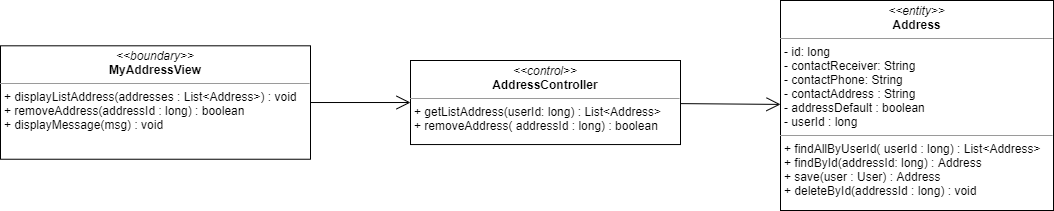

The diagram above was exported from draw.io. Its source (the exported page's mxGraphModel, read from the mxfile embedded in the PNG):
<mxGraphModel dx="1935" dy="425" grid="1" gridSize="10" guides="1" tooltips="1" connect="1" arrows="1" fold="1" page="1" pageScale="1" pageWidth="827" pageHeight="1169" math="0" shadow="0">
  <root>
    <mxCell id="WIyWlLk6GJQsqaUBKTNV-0" />
    <mxCell id="WIyWlLk6GJQsqaUBKTNV-1" parent="WIyWlLk6GJQsqaUBKTNV-0" />
    <mxCell id="EGiXyeg8oINu7k0s0Gvk-1" value="" style="endArrow=open;endFill=1;endSize=12;html=1;" parent="WIyWlLk6GJQsqaUBKTNV-1" source="3ZP3DO-jZGMeIQIaXzTl-0" target="EGiXyeg8oINu7k0s0Gvk-3" edge="1">
      <mxGeometry width="160" relative="1" as="geometry">
        <mxPoint x="180" y="188.28499999999997" as="sourcePoint" />
        <mxPoint x="280" y="197.5" as="targetPoint" />
      </mxGeometry>
    </mxCell>
    <mxCell id="EGiXyeg8oINu7k0s0Gvk-2" value="&lt;p style=&quot;margin: 0px ; margin-top: 4px ; text-align: center&quot;&gt;&lt;i&gt;&amp;lt;&amp;lt;entity&amp;gt;&amp;gt;&lt;/i&gt;&lt;br&gt;&lt;b&gt;Address&lt;/b&gt;&lt;/p&gt;&lt;hr size=&quot;1&quot;&gt;&lt;p style=&quot;margin: 0px ; margin-left: 4px&quot;&gt;- id: long&lt;/p&gt;&lt;p style=&quot;margin: 0px ; margin-left: 4px&quot;&gt;- contactReceiver: String&lt;br&gt;- contactPhone: String&lt;/p&gt;&lt;p style=&quot;margin: 0px ; margin-left: 4px&quot;&gt;- contactAddress : String&lt;/p&gt;&lt;p style=&quot;margin: 0px ; margin-left: 4px&quot;&gt;- addressDefault : boolean&lt;/p&gt;&lt;p style=&quot;margin: 0px ; margin-left: 4px&quot;&gt;- userId : long&lt;/p&gt;&lt;hr size=&quot;1&quot;&gt;&lt;p style=&quot;margin: 0px 0px 0px 4px&quot;&gt;+ findAllByUserId( userId : long) : List&amp;lt;Address&amp;gt;&lt;/p&gt;&lt;p style=&quot;margin: 0px 0px 0px 4px&quot;&gt;+ findById(addressId: long) : Address&lt;/p&gt;&lt;p style=&quot;margin: 0px 0px 0px 4px&quot;&gt;+ save(user : User) : Address&lt;/p&gt;&lt;p style=&quot;margin: 0px ; margin-left: 4px&quot;&gt;+ deleteById(addressId : long) : void&lt;/p&gt;" style="verticalAlign=top;align=left;overflow=fill;fontSize=12;fontFamily=Helvetica;html=1;" parent="WIyWlLk6GJQsqaUBKTNV-1" vertex="1">
      <mxGeometry x="530" y="130" width="273" height="210" as="geometry" />
    </mxCell>
    <mxCell id="EGiXyeg8oINu7k0s0Gvk-3" value="&lt;p style=&quot;margin: 0px ; margin-top: 4px ; text-align: center&quot;&gt;&lt;i&gt;&amp;lt;&amp;lt;control&amp;gt;&amp;gt;&lt;/i&gt;&lt;br&gt;&lt;b&gt;AddressController&lt;/b&gt;&lt;br&gt;&lt;/p&gt;&lt;hr size=&quot;1&quot;&gt;&lt;p style=&quot;margin: 0px ; margin-left: 4px&quot;&gt;&lt;/p&gt;&lt;p style=&quot;margin: 0px 0px 0px 4px&quot;&gt;+ getListAddress(userId: long) : List&amp;lt;Address&amp;gt;&lt;/p&gt;&lt;p style=&quot;margin: 0px 0px 0px 4px&quot;&gt;+ removeAddress( addressId : long) : boolean&lt;/p&gt;" style="verticalAlign=top;align=left;overflow=fill;fontSize=12;fontFamily=Helvetica;html=1;" parent="WIyWlLk6GJQsqaUBKTNV-1" vertex="1">
      <mxGeometry x="160" y="190" width="270" height="84.05" as="geometry" />
    </mxCell>
    <mxCell id="EGiXyeg8oINu7k0s0Gvk-4" value="" style="endArrow=open;endFill=1;endSize=12;html=1;" parent="WIyWlLk6GJQsqaUBKTNV-1" source="EGiXyeg8oINu7k0s0Gvk-3" target="EGiXyeg8oINu7k0s0Gvk-2" edge="1">
      <mxGeometry width="160" relative="1" as="geometry">
        <mxPoint x="480" y="180" as="sourcePoint" />
        <mxPoint x="570" y="197.505" as="targetPoint" />
      </mxGeometry>
    </mxCell>
    <mxCell id="3ZP3DO-jZGMeIQIaXzTl-0" value="&lt;p style=&quot;margin: 0px ; margin-top: 4px ; text-align: center&quot;&gt;&lt;i&gt;&amp;lt;&amp;lt;boundary&amp;gt;&amp;gt;&lt;/i&gt;&lt;br&gt;&lt;b&gt;MyAddressView&lt;/b&gt;&lt;/p&gt;&lt;hr size=&quot;1&quot;&gt;&lt;p style=&quot;margin: 0px ; margin-left: 4px&quot;&gt;&lt;span&gt;+ displayListAddress(addresses : List&amp;lt;Address&amp;gt;) : void&lt;/span&gt;&lt;/p&gt;&lt;p style=&quot;margin: 0px 0px 0px 4px&quot;&gt;+ removeAddress(addressId : long) : boolean&lt;/p&gt;&lt;p style=&quot;margin: 0px 0px 0px 4px&quot;&gt;+ displayMessage(msg) : void&lt;/p&gt;" style="verticalAlign=top;align=left;overflow=fill;fontSize=12;fontFamily=Helvetica;html=1;" parent="WIyWlLk6GJQsqaUBKTNV-1" vertex="1">
      <mxGeometry x="-250" y="175.31" width="310" height="113.43" as="geometry" />
    </mxCell>
  </root>
</mxGraphModel>